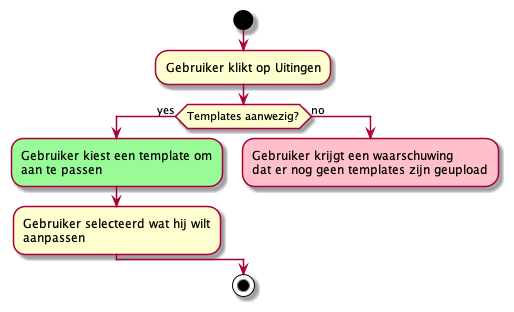

The diagram above was rendered by PlantUML. Its source (embedded in the PNG):
@startuml Templates Aanpassen
start
:Gebruiker klikt op Uitingen;
if (Templates aanwezig?) then (yes)
    #palegreen:Gebruiker kiest een template om
    aan te passen;
    :Gebruiker selecteerd wat hij wilt
    aanpassen;
else (no)
    #Pink:Gebruiker krijgt een waarschuwing
    dat er nog geen templates zijn geupload;
    kill
endif
stop
@enduml